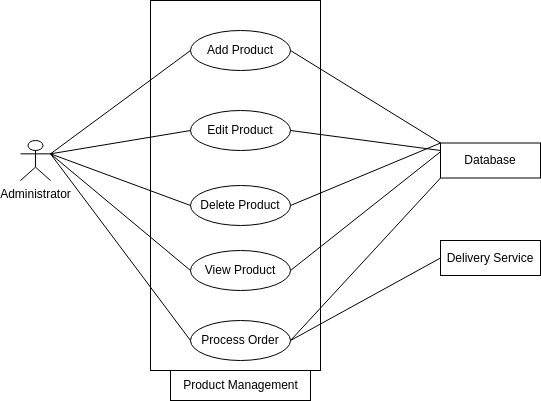

The diagram above was exported from draw.io. Its source (the exported page's mxGraphModel, read from the mxfile embedded in the PNG):
<mxGraphModel dx="592" dy="470" grid="1" gridSize="10" guides="1" tooltips="1" connect="1" arrows="1" fold="1" page="1" pageScale="1" pageWidth="850" pageHeight="1100" background="#ffffff" math="0" shadow="0">
  <root>
    <mxCell id="0" />
    <mxCell id="1" parent="0" />
    <mxCell id="2" value="" style="rounded=0;whiteSpace=wrap;html=1;fillColor=none;strokeColor=#000000;fontColor=#000000;" parent="1" vertex="1">
      <mxGeometry x="290" y="60" width="170" height="370" as="geometry" />
    </mxCell>
    <mxCell id="15" style="edgeStyle=none;html=1;exitX=1;exitY=0.5;exitDx=0;exitDy=0;entryX=0;entryY=0;entryDx=0;entryDy=0;endArrow=none;endFill=0;fillColor=none;strokeColor=#000000;fontColor=#000000;" parent="1" source="3" target="14" edge="1">
      <mxGeometry relative="1" as="geometry" />
    </mxCell>
    <mxCell id="3" value="Add Product" style="ellipse;whiteSpace=wrap;html=1;fillColor=none;strokeColor=#000000;fontColor=#000000;" parent="1" vertex="1">
      <mxGeometry x="330" y="90" width="100" height="40" as="geometry" />
    </mxCell>
    <mxCell id="21" style="edgeStyle=none;html=1;exitX=1;exitY=0.5;exitDx=0;exitDy=0;entryX=0;entryY=0.25;entryDx=0;entryDy=0;endArrow=none;endFill=0;fillColor=none;strokeColor=#000000;fontColor=#000000;" parent="1" source="4" target="14" edge="1">
      <mxGeometry relative="1" as="geometry" />
    </mxCell>
    <mxCell id="4" value="View Product" style="ellipse;whiteSpace=wrap;html=1;fillColor=none;strokeColor=#000000;fontColor=#000000;" parent="1" vertex="1">
      <mxGeometry x="330" y="310" width="100" height="40" as="geometry" />
    </mxCell>
    <mxCell id="17" style="edgeStyle=none;html=1;exitX=1;exitY=0.5;exitDx=0;exitDy=0;entryX=0;entryY=0;entryDx=0;entryDy=0;endArrow=none;endFill=0;fillColor=none;strokeColor=#000000;fontColor=#000000;" parent="1" source="5" target="14" edge="1">
      <mxGeometry relative="1" as="geometry" />
    </mxCell>
    <mxCell id="5" value="Delete Product" style="ellipse;whiteSpace=wrap;html=1;fillColor=none;strokeColor=#000000;fontColor=#000000;" parent="1" vertex="1">
      <mxGeometry x="330" y="245" width="100" height="40" as="geometry" />
    </mxCell>
    <mxCell id="16" style="edgeStyle=none;html=1;exitX=1;exitY=0.5;exitDx=0;exitDy=0;endArrow=none;endFill=0;fillColor=none;strokeColor=#000000;fontColor=#000000;" parent="1" source="6" edge="1">
      <mxGeometry relative="1" as="geometry">
        <mxPoint x="580" y="210" as="targetPoint" />
      </mxGeometry>
    </mxCell>
    <mxCell id="6" value="Edit Product" style="ellipse;whiteSpace=wrap;html=1;fillColor=none;strokeColor=#000000;fontColor=#000000;" parent="1" vertex="1">
      <mxGeometry x="330" y="170" width="100" height="40" as="geometry" />
    </mxCell>
    <mxCell id="9" style="edgeStyle=none;html=1;exitX=1;exitY=0.3333333333333333;exitDx=0;exitDy=0;exitPerimeter=0;entryX=0;entryY=0.5;entryDx=0;entryDy=0;endArrow=none;endFill=0;fillColor=none;strokeColor=#000000;fontColor=#000000;" parent="1" target="3" edge="1">
      <mxGeometry relative="1" as="geometry">
        <mxPoint x="190" y="213.33333333333337" as="sourcePoint" />
      </mxGeometry>
    </mxCell>
    <mxCell id="11" style="edgeStyle=none;html=1;exitX=1;exitY=0.3333333333333333;exitDx=0;exitDy=0;exitPerimeter=0;entryX=0;entryY=0.5;entryDx=0;entryDy=0;endArrow=none;endFill=0;fillColor=none;strokeColor=#000000;fontColor=#000000;" parent="1" target="6" edge="1">
      <mxGeometry relative="1" as="geometry">
        <mxPoint x="190" y="213.33333333333337" as="sourcePoint" />
      </mxGeometry>
    </mxCell>
    <mxCell id="12" style="edgeStyle=none;html=1;exitX=1;exitY=0.3333333333333333;exitDx=0;exitDy=0;exitPerimeter=0;entryX=0;entryY=0.5;entryDx=0;entryDy=0;endArrow=none;endFill=0;fillColor=none;strokeColor=#000000;fontColor=#000000;" parent="1" target="5" edge="1">
      <mxGeometry relative="1" as="geometry">
        <mxPoint x="190" y="213.33333333333337" as="sourcePoint" />
      </mxGeometry>
    </mxCell>
    <mxCell id="13" style="edgeStyle=none;html=1;exitX=1;exitY=0.3333333333333333;exitDx=0;exitDy=0;exitPerimeter=0;entryX=0;entryY=0.5;entryDx=0;entryDy=0;endArrow=none;endFill=0;fillColor=none;strokeColor=#000000;fontColor=#000000;" parent="1" target="4" edge="1">
      <mxGeometry relative="1" as="geometry">
        <mxPoint x="190" y="213.33333333333337" as="sourcePoint" />
      </mxGeometry>
    </mxCell>
    <mxCell id="14" value="Database" style="rounded=0;whiteSpace=wrap;html=1;fillColor=none;strokeColor=#000000;fontColor=#000000;" parent="1" vertex="1">
      <mxGeometry x="580" y="202.5" width="100" height="35" as="geometry" />
    </mxCell>
    <mxCell id="37" style="edgeStyle=none;html=1;exitX=1;exitY=0.3333333333333333;exitDx=0;exitDy=0;exitPerimeter=0;entryX=0;entryY=0.5;entryDx=0;entryDy=0;endArrow=none;endFill=0;fillColor=none;strokeColor=#000000;fontColor=#000000;" parent="1" source="32" target="36" edge="1">
      <mxGeometry relative="1" as="geometry" />
    </mxCell>
    <mxCell id="32" value="Administrator" style="shape=umlActor;verticalLabelPosition=bottom;verticalAlign=top;html=1;outlineConnect=0;fillColor=none;strokeColor=#000000;fontColor=#000000;" parent="1" vertex="1">
      <mxGeometry x="160" y="200" width="30" height="40" as="geometry" />
    </mxCell>
    <mxCell id="34" value="Product Management" style="text;html=1;align=center;verticalAlign=middle;resizable=0;points=[];autosize=1;strokeColor=#000000;fillColor=none;fontColor=#000000;" parent="1" vertex="1">
      <mxGeometry x="310" y="430" width="140" height="30" as="geometry" />
    </mxCell>
    <mxCell id="38" style="edgeStyle=none;html=1;exitX=1;exitY=0.5;exitDx=0;exitDy=0;entryX=0;entryY=1;entryDx=0;entryDy=0;endArrow=none;endFill=0;fillColor=none;strokeColor=#000000;fontColor=#000000;" parent="1" source="36" target="14" edge="1">
      <mxGeometry relative="1" as="geometry" />
    </mxCell>
    <mxCell id="41" style="edgeStyle=none;html=1;exitX=1;exitY=0.5;exitDx=0;exitDy=0;entryX=0;entryY=0.5;entryDx=0;entryDy=0;endArrow=none;endFill=0;fillColor=none;strokeColor=#000000;fontColor=#000000;" parent="1" source="36" target="40" edge="1">
      <mxGeometry relative="1" as="geometry" />
    </mxCell>
    <mxCell id="36" value="Process Order" style="ellipse;whiteSpace=wrap;html=1;fillColor=none;strokeColor=#000000;fontColor=#000000;" parent="1" vertex="1">
      <mxGeometry x="330" y="380" width="100" height="40" as="geometry" />
    </mxCell>
    <mxCell id="40" value="Delivery Service" style="rounded=0;whiteSpace=wrap;html=1;fillColor=none;strokeColor=#000000;fontColor=#000000;" parent="1" vertex="1">
      <mxGeometry x="580" y="300" width="100" height="35" as="geometry" />
    </mxCell>
  </root>
</mxGraphModel>